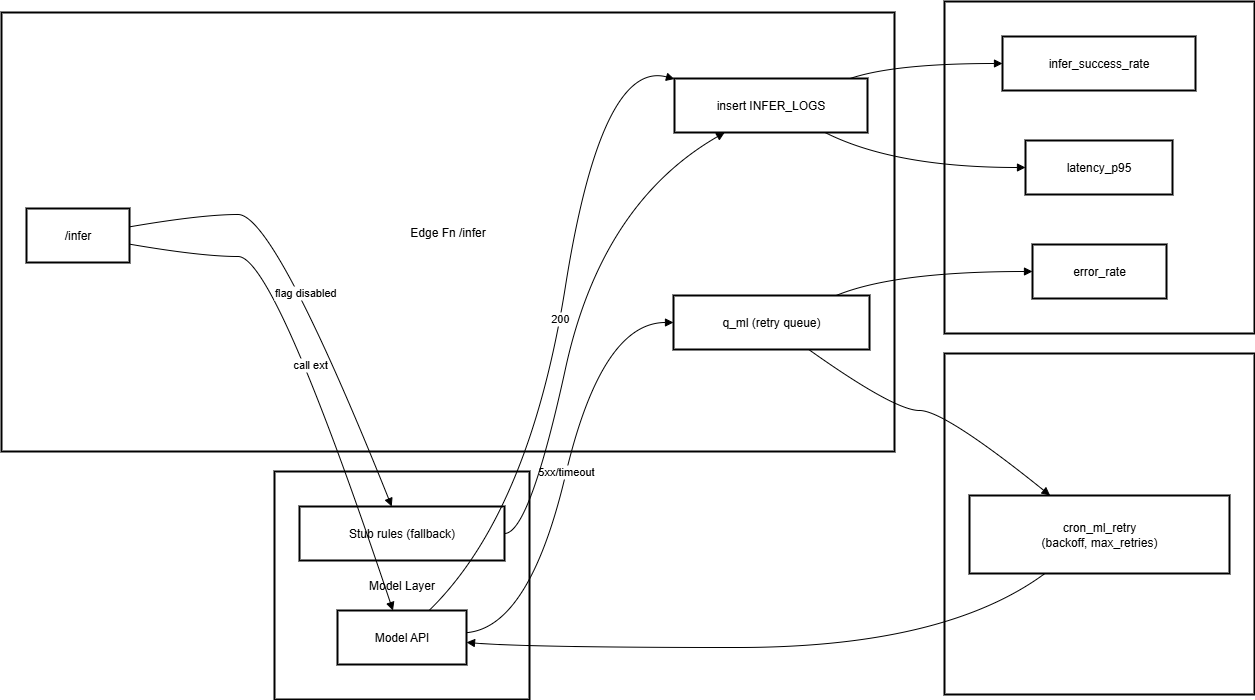

The diagram above was exported from draw.io. Its source (the exported page's mxGraphModel, read from the mxfile embedded in the PNG):
<mxGraphModel dx="1034" dy="666" grid="1" gridSize="10" guides="1" tooltips="1" connect="1" arrows="1" fold="1" page="1" pageScale="1" pageWidth="850" pageHeight="1100" math="0" shadow="0">
  <root>
    <mxCell id="0" />
    <mxCell id="1" parent="0" />
    <mxCell id="L2RPR0n_1dzLPQekt-Ur-1" value="Metrics" style="whiteSpace=wrap;strokeWidth=2;" vertex="1" parent="1">
      <mxGeometry x="963" y="20" width="310" height="332" as="geometry" />
    </mxCell>
    <mxCell id="L2RPR0n_1dzLPQekt-Ur-2" value="Self-healing" style="whiteSpace=wrap;strokeWidth=2;" vertex="1" parent="1">
      <mxGeometry x="963" y="372" width="310" height="341" as="geometry" />
    </mxCell>
    <mxCell id="L2RPR0n_1dzLPQekt-Ur-3" value="Model Layer" style="whiteSpace=wrap;strokeWidth=2;" vertex="1" parent="1">
      <mxGeometry x="293" y="490" width="255" height="228" as="geometry" />
    </mxCell>
    <mxCell id="L2RPR0n_1dzLPQekt-Ur-4" value="Edge Fn /infer" style="whiteSpace=wrap;strokeWidth=2;" vertex="1" parent="1">
      <mxGeometry x="20" y="31" width="893" height="439" as="geometry" />
    </mxCell>
    <mxCell id="L2RPR0n_1dzLPQekt-Ur-5" value="/infer" style="whiteSpace=wrap;strokeWidth=2;" vertex="1" parent="1">
      <mxGeometry x="45" y="227" width="103" height="54" as="geometry" />
    </mxCell>
    <mxCell id="L2RPR0n_1dzLPQekt-Ur-6" value="q_ml (retry queue)" style="whiteSpace=wrap;strokeWidth=2;" vertex="1" parent="1">
      <mxGeometry x="692" y="314" width="196" height="54" as="geometry" />
    </mxCell>
    <mxCell id="L2RPR0n_1dzLPQekt-Ur-7" value="insert INFER_LOGS" style="whiteSpace=wrap;strokeWidth=2;" vertex="1" parent="1">
      <mxGeometry x="693" y="97" width="193" height="54" as="geometry" />
    </mxCell>
    <mxCell id="L2RPR0n_1dzLPQekt-Ur-8" value="Model API" style="whiteSpace=wrap;strokeWidth=2;" vertex="1" parent="1">
      <mxGeometry x="356" y="629" width="129" height="54" as="geometry" />
    </mxCell>
    <mxCell id="L2RPR0n_1dzLPQekt-Ur-9" value="Stub rules (fallback)" style="whiteSpace=wrap;strokeWidth=2;" vertex="1" parent="1">
      <mxGeometry x="318" y="525" width="205" height="54" as="geometry" />
    </mxCell>
    <mxCell id="L2RPR0n_1dzLPQekt-Ur-10" value="cron_ml_retry&#10;(backoff, max_retries)" style="whiteSpace=wrap;strokeWidth=2;" vertex="1" parent="1">
      <mxGeometry x="988" y="514" width="260" height="78" as="geometry" />
    </mxCell>
    <mxCell id="L2RPR0n_1dzLPQekt-Ur-11" value="infer_success_rate" style="whiteSpace=wrap;strokeWidth=2;" vertex="1" parent="1">
      <mxGeometry x="1021" y="55" width="193" height="54" as="geometry" />
    </mxCell>
    <mxCell id="L2RPR0n_1dzLPQekt-Ur-12" value="latency_p95" style="whiteSpace=wrap;strokeWidth=2;" vertex="1" parent="1">
      <mxGeometry x="1044" y="159" width="147" height="54" as="geometry" />
    </mxCell>
    <mxCell id="L2RPR0n_1dzLPQekt-Ur-13" value="error_rate" style="whiteSpace=wrap;strokeWidth=2;" vertex="1" parent="1">
      <mxGeometry x="1051" y="263" width="134" height="54" as="geometry" />
    </mxCell>
    <mxCell id="L2RPR0n_1dzLPQekt-Ur-14" value="call ext" style="curved=1;startArrow=none;endArrow=block;exitX=1;exitY=0.66;entryX=0.43;entryY=0;rounded=0;" edge="1" parent="1" source="L2RPR0n_1dzLPQekt-Ur-5" target="L2RPR0n_1dzLPQekt-Ur-8">
      <mxGeometry relative="1" as="geometry">
        <Array as="points">
          <mxPoint x="220" y="275" />
          <mxPoint x="293" y="275" />
        </Array>
      </mxGeometry>
    </mxCell>
    <mxCell id="L2RPR0n_1dzLPQekt-Ur-15" value="200" style="curved=1;startArrow=none;endArrow=block;exitX=0.71;exitY=0;entryX=0;entryY=0.01;rounded=0;" edge="1" parent="1" source="L2RPR0n_1dzLPQekt-Ur-8" target="L2RPR0n_1dzLPQekt-Ur-7">
      <mxGeometry relative="1" as="geometry">
        <Array as="points">
          <mxPoint x="548" y="531" />
          <mxPoint x="620" y="78" />
        </Array>
      </mxGeometry>
    </mxCell>
    <mxCell id="L2RPR0n_1dzLPQekt-Ur-16" value="5xx/timeout" style="curved=1;startArrow=none;endArrow=block;exitX=1;exitY=0.41;entryX=0;entryY=0.5;rounded=0;" edge="1" parent="1" source="L2RPR0n_1dzLPQekt-Ur-8" target="L2RPR0n_1dzLPQekt-Ur-6">
      <mxGeometry relative="1" as="geometry">
        <Array as="points">
          <mxPoint x="548" y="646" />
          <mxPoint x="620" y="341" />
        </Array>
      </mxGeometry>
    </mxCell>
    <mxCell id="L2RPR0n_1dzLPQekt-Ur-17" value="flag disabled" style="curved=1;startArrow=none;endArrow=block;exitX=1;exitY=0.34;entryX=0.45;entryY=0;rounded=0;" edge="1" parent="1" source="L2RPR0n_1dzLPQekt-Ur-5" target="L2RPR0n_1dzLPQekt-Ur-9">
      <mxGeometry relative="1" as="geometry">
        <Array as="points">
          <mxPoint x="220" y="233" />
          <mxPoint x="293" y="233" />
        </Array>
      </mxGeometry>
    </mxCell>
    <mxCell id="L2RPR0n_1dzLPQekt-Ur-18" value="" style="curved=1;startArrow=none;endArrow=block;exitX=1;exitY=0.5;entryX=0.26;entryY=1;rounded=0;" edge="1" parent="1" source="L2RPR0n_1dzLPQekt-Ur-9" target="L2RPR0n_1dzLPQekt-Ur-7">
      <mxGeometry relative="1" as="geometry">
        <Array as="points">
          <mxPoint x="548" y="552" />
          <mxPoint x="620" y="222" />
        </Array>
      </mxGeometry>
    </mxCell>
    <mxCell id="L2RPR0n_1dzLPQekt-Ur-19" value="" style="curved=1;startArrow=none;endArrow=block;exitX=0.69;exitY=1;entryX=0.31;entryY=0;rounded=0;" edge="1" parent="1" source="L2RPR0n_1dzLPQekt-Ur-6" target="L2RPR0n_1dzLPQekt-Ur-10">
      <mxGeometry relative="1" as="geometry">
        <Array as="points">
          <mxPoint x="913" y="429" />
          <mxPoint x="963" y="429" />
        </Array>
      </mxGeometry>
    </mxCell>
    <mxCell id="L2RPR0n_1dzLPQekt-Ur-20" value="" style="curved=1;startArrow=none;endArrow=block;exitX=0.29;exitY=1;entryX=1;entryY=0.59;rounded=0;" edge="1" parent="1" source="L2RPR0n_1dzLPQekt-Ur-10" target="L2RPR0n_1dzLPQekt-Ur-8">
      <mxGeometry relative="1" as="geometry">
        <Array as="points">
          <mxPoint x="963" y="666" />
          <mxPoint x="548" y="666" />
        </Array>
      </mxGeometry>
    </mxCell>
    <mxCell id="L2RPR0n_1dzLPQekt-Ur-21" value="" style="curved=1;startArrow=none;endArrow=block;exitX=0.91;exitY=0;entryX=0;entryY=0.5;rounded=0;" edge="1" parent="1" source="L2RPR0n_1dzLPQekt-Ur-7" target="L2RPR0n_1dzLPQekt-Ur-11">
      <mxGeometry relative="1" as="geometry">
        <Array as="points">
          <mxPoint x="913" y="82" />
        </Array>
      </mxGeometry>
    </mxCell>
    <mxCell id="L2RPR0n_1dzLPQekt-Ur-22" value="" style="curved=1;startArrow=none;endArrow=block;exitX=0.78;exitY=1;entryX=0;entryY=0.5;rounded=0;" edge="1" parent="1" source="L2RPR0n_1dzLPQekt-Ur-7" target="L2RPR0n_1dzLPQekt-Ur-12">
      <mxGeometry relative="1" as="geometry">
        <Array as="points">
          <mxPoint x="913" y="186" />
        </Array>
      </mxGeometry>
    </mxCell>
    <mxCell id="L2RPR0n_1dzLPQekt-Ur-23" value="" style="curved=1;startArrow=none;endArrow=block;exitX=0.83;exitY=0;entryX=0;entryY=0.5;rounded=0;" edge="1" parent="1" source="L2RPR0n_1dzLPQekt-Ur-6" target="L2RPR0n_1dzLPQekt-Ur-13">
      <mxGeometry relative="1" as="geometry">
        <Array as="points">
          <mxPoint x="913" y="290" />
        </Array>
      </mxGeometry>
    </mxCell>
  </root>
</mxGraphModel>